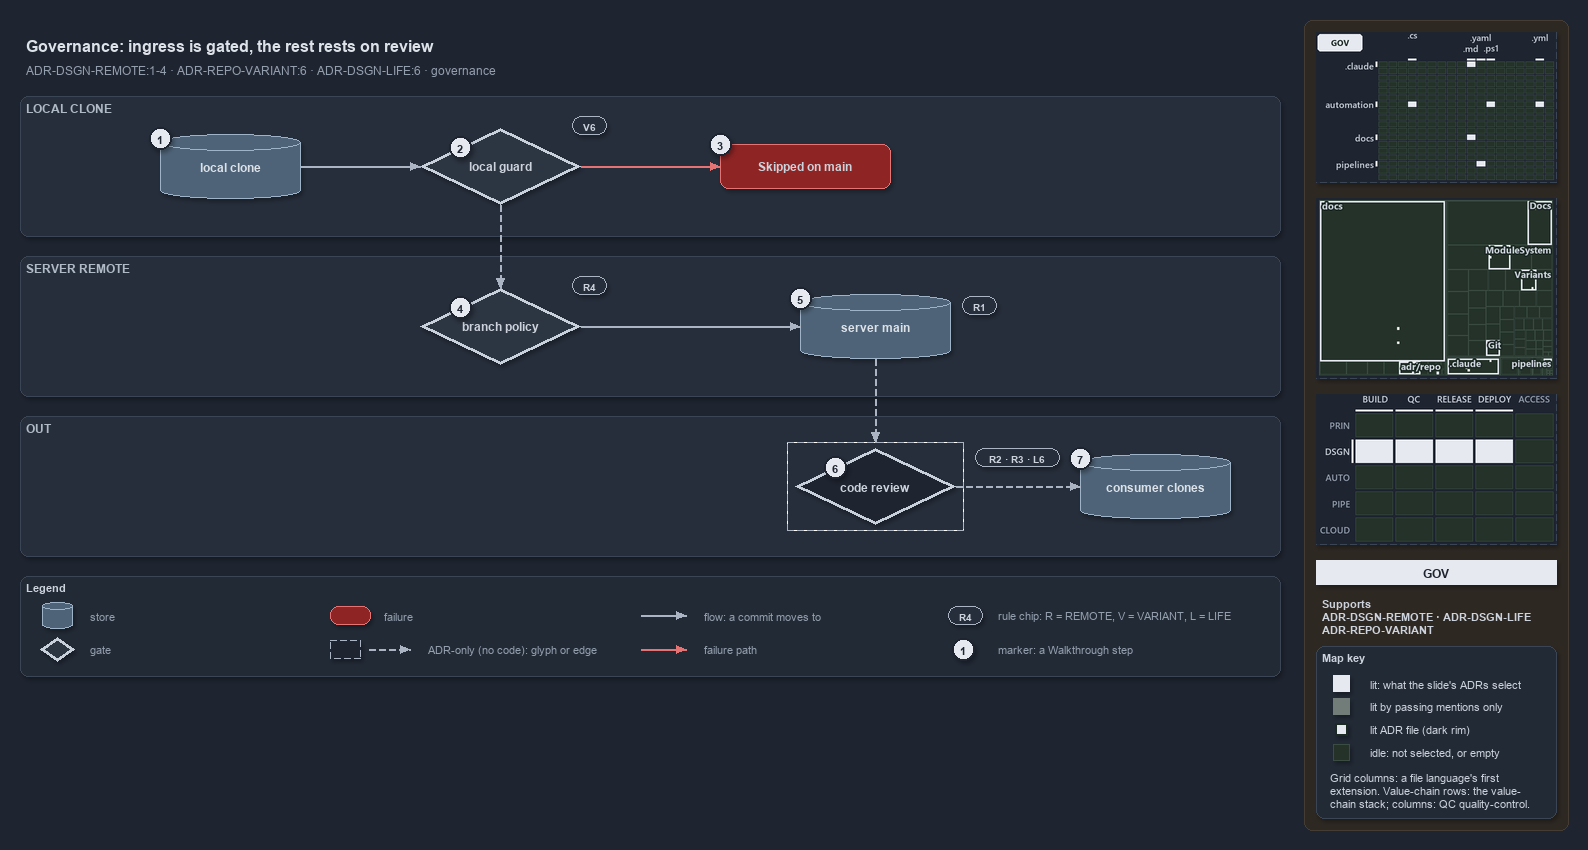

The diagram above was exported from draw.io. Its source (the exported page's mxGraphModel, read from the mxfile embedded in the PNG):
<mxGraphModel dx="1024" dy="768" grid="0" gridSize="10" guides="1" tooltips="1" connect="1" arrows="1" fold="1" page="1" pageScale="1" pageWidth="1572" pageHeight="680" background="#1E2430" math="0" shadow="1">
  <root>
    <mxCell id="0" />
    <mxCell id="1" parent="0" />
    <mxCell id="sidebar-bg" value="" style="rounded=1;arcSize=2;html=1;fillColor=#2E2823;strokeColor=#453C33;shadow=0;" vertex="1" parent="1">
      <mxGeometry x="1304" y="4" width="264" height="810" as="geometry" />
    </mxCell>
    <mxCell id="title" value="Governance: ingress is gated, the rest rests on review" style="text;html=1;align=left;verticalAlign=middle;fontSize=16;fontStyle=1;fontColor=#DDE2E9;" vertex="1" parent="1">
      <mxGeometry x="20" y="14" width="1260" height="30" as="geometry" />
    </mxCell>
    <mxCell id="subtitle" value="ADR-DSGN-REMOTE:1-4 &amp;#183; ADR-REPO-VARIANT:6 &amp;#183; ADR-DSGN-LIFE:6 &amp;#183; governance" style="text;html=1;align=left;verticalAlign=middle;fontSize=12;fontColor=#949FAE;" vertex="1" parent="1">
      <mxGeometry x="20" y="44" width="1240" height="20" as="geometry" />
    </mxCell>
    <mxCell id="band-local" value="LOCAL CLONE" style="rounded=1;html=1;arcSize=3;fillColor=#262E3B;strokeColor=#3A4555;verticalAlign=top;align=left;spacingLeft=8;fontStyle=1;fontSize=12;fontColor=#B0BAC7;" vertex="1" parent="1">
      <mxGeometry x="20" y="80" width="1260" height="140" as="geometry" />
    </mxCell>
    <mxCell id="band-server" value="SERVER REMOTE" style="rounded=1;html=1;arcSize=3;fillColor=#262E3B;strokeColor=#3A4555;verticalAlign=top;align=left;spacingLeft=8;fontStyle=1;fontSize=12;fontColor=#B0BAC7;" vertex="1" parent="1">
      <mxGeometry x="20" y="240" width="1260" height="140" as="geometry" />
    </mxCell>
    <mxCell id="band-out" value="OUT" style="rounded=1;html=1;arcSize=3;fillColor=#262E3B;strokeColor=#3A4555;verticalAlign=top;align=left;spacingLeft=8;fontStyle=1;fontSize=12;fontColor=#B0BAC7;" vertex="1" parent="1">
      <mxGeometry x="20" y="400" width="1260" height="140" as="geometry" />
    </mxCell>
    <mxCell id="clone" value="&lt;b&gt;local clone&lt;/b&gt;" style="shape=cylinder3;boundedLbl=1;backgroundOutline=1;size=8;whiteSpace=wrap;html=1;fillColor=#4E6378;strokeColor=#9FB3C8;fontSize=12;fontColor=#DDE2E9;" vertex="1" parent="1">
      <mxGeometry x="160" y="118" width="140" height="64" as="geometry" />
    </mxCell>
    <mxCell id="guard" value="&lt;b&gt;local guard&lt;/b&gt;" style="rhombus;whiteSpace=wrap;html=1;fillColor=#2C3542;strokeColor=#C7D0DB;strokeWidth=3;fontSize=12;fontColor=#CDD3DC;" vertex="1" parent="1">
      <mxGeometry x="420" y="112" width="160" height="76" as="geometry" />
    </mxCell>
    <mxCell id="skipped" value="&lt;b&gt;Skipped on main&lt;/b&gt;" style="rounded=1;whiteSpace=wrap;html=1;arcSize=20;fillColor=#8E2424;strokeColor=#E57373;fontSize=12;" vertex="1" parent="1">
      <mxGeometry x="720" y="128" width="170" height="44" as="geometry" />
    </mxCell>
    <mxCell id="policy" value="&lt;b&gt;branch policy&lt;/b&gt;" style="rhombus;whiteSpace=wrap;html=1;fillColor=#2C3542;strokeColor=#C7D0DB;strokeWidth=3;fontSize=12;fontColor=#CDD3DC;" vertex="1" parent="1">
      <mxGeometry x="420" y="272" width="160" height="76" as="geometry" />
    </mxCell>
    <mxCell id="main" value="&lt;b&gt;server main&lt;/b&gt;" style="shape=cylinder3;boundedLbl=1;backgroundOutline=1;size=8;whiteSpace=wrap;html=1;fillColor=#4E6378;strokeColor=#9FB3C8;fontSize=12;fontColor=#DDE2E9;" vertex="1" parent="1">
      <mxGeometry x="800" y="278" width="150" height="64" as="geometry" />
    </mxCell>
    <mxCell id="review" value="&lt;b&gt;code review&lt;/b&gt;" style="rhombus;whiteSpace=wrap;html=1;fillColor=#1E2430;strokeColor=#C7D0DB;strokeWidth=3;dashed=1;fontSize=12;fontColor=#CDD3DC;" vertex="1" parent="1">
      <mxGeometry x="795" y="432" width="160" height="76" as="geometry" />
    </mxCell>
    <mxCell id="frame-review" value="" style="rounded=0;html=1;fillColor=none;strokeColor=#AAB4C3;dashed=1;" vertex="1" parent="1">
      <mxGeometry x="787" y="426" width="176" height="88" as="geometry" />
    </mxCell>
    <mxCell id="consumers" value="&lt;b&gt;consumer clones&lt;/b&gt;" style="shape=cylinder3;boundedLbl=1;backgroundOutline=1;size=8;whiteSpace=wrap;html=1;fillColor=#4E6378;strokeColor=#9FB3C8;fontSize=12;fontColor=#DDE2E9;" vertex="1" parent="1">
      <mxGeometry x="1080" y="438" width="150" height="64" as="geometry" />
    </mxCell>
    <mxCell id="chip-guard" value="V6" style="rounded=1;arcSize=50;whiteSpace=wrap;html=1;fillColor=#262E3B;strokeColor=#AAB4C3;fontColor=#CDD3DC;fontStyle=1;fontSize=10.5;" vertex="1" parent="1">
      <mxGeometry x="572" y="100" width="34" height="18" as="geometry" />
    </mxCell>
    <mxCell id="chip-policy" value="R4" style="rounded=1;arcSize=50;whiteSpace=wrap;html=1;fillColor=#262E3B;strokeColor=#AAB4C3;fontColor=#CDD3DC;fontStyle=1;fontSize=10.5;" vertex="1" parent="1">
      <mxGeometry x="572" y="260" width="34" height="18" as="geometry" />
    </mxCell>
    <mxCell id="chip-main" value="R1" style="rounded=1;arcSize=50;whiteSpace=wrap;html=1;fillColor=#262E3B;strokeColor=#AAB4C3;fontColor=#CDD3DC;fontStyle=1;fontSize=10.5;" vertex="1" parent="1">
      <mxGeometry x="962" y="280" width="34" height="18" as="geometry" />
    </mxCell>
    <mxCell id="chip-review" value="R2 &amp;#183; R3 &amp;#183; L6" style="rounded=1;arcSize=50;whiteSpace=wrap;html=1;fillColor=#262E3B;strokeColor=#AAB4C3;fontColor=#CDD3DC;fontStyle=1;fontSize=10.5;" vertex="1" parent="1">
      <mxGeometry x="975" y="432" width="84" height="18" as="geometry" />
    </mxCell>
    <mxCell id="p-edge-clone-guard-a" value="" style="text;html=1;strokeColor=none;fillColor=none;" vertex="1" parent="1">
      <mxGeometry x="300" y="150" width="1" height="1" as="geometry" />
    </mxCell>
    <mxCell id="p-edge-clone-guard-b" value="" style="text;html=1;strokeColor=none;fillColor=none;" vertex="1" parent="1">
      <mxGeometry x="420" y="150" width="1" height="1" as="geometry" />
    </mxCell>
    <mxCell id="edge-clone-guard" value="" style="edgeStyle=orthogonalEdgeStyle;rounded=1;html=1;fontSize=10;endArrow=block;strokeColor=#AAB4C3;fontColor=#CDD3DC;shadow=0;" edge="1" parent="1" source="p-edge-clone-guard-a" target="p-edge-clone-guard-b">
      <mxGeometry relative="1" as="geometry" />
    </mxCell>
    <mxCell id="p-edge-guard-skipped-a" value="" style="text;html=1;strokeColor=none;fillColor=none;" vertex="1" parent="1">
      <mxGeometry x="580" y="150" width="1" height="1" as="geometry" />
    </mxCell>
    <mxCell id="p-edge-guard-skipped-b" value="" style="text;html=1;strokeColor=none;fillColor=none;" vertex="1" parent="1">
      <mxGeometry x="720" y="150" width="1" height="1" as="geometry" />
    </mxCell>
    <mxCell id="edge-guard-skipped" value="" style="edgeStyle=orthogonalEdgeStyle;rounded=1;html=1;fontSize=10;endArrow=block;strokeColor=#E57373;fontColor=#CDD3DC;shadow=0;" edge="1" parent="1" source="p-edge-guard-skipped-a" target="p-edge-guard-skipped-b">
      <mxGeometry relative="1" as="geometry" />
    </mxCell>
    <mxCell id="p-edge-guard-policy-a" value="" style="text;html=1;strokeColor=none;fillColor=none;" vertex="1" parent="1">
      <mxGeometry x="500" y="188" width="1" height="1" as="geometry" />
    </mxCell>
    <mxCell id="p-edge-guard-policy-b" value="" style="text;html=1;strokeColor=none;fillColor=none;" vertex="1" parent="1">
      <mxGeometry x="500" y="272" width="1" height="1" as="geometry" />
    </mxCell>
    <mxCell id="edge-guard-policy" value="" style="edgeStyle=orthogonalEdgeStyle;rounded=1;html=1;fontSize=10;endArrow=block;strokeColor=#AAB4C3;dashed=1;fontColor=#CDD3DC;shadow=0;" edge="1" parent="1" source="p-edge-guard-policy-a" target="p-edge-guard-policy-b">
      <mxGeometry relative="1" as="geometry" />
    </mxCell>
    <mxCell id="p-edge-policy-main-a" value="" style="text;html=1;strokeColor=none;fillColor=none;" vertex="1" parent="1">
      <mxGeometry x="580" y="310" width="1" height="1" as="geometry" />
    </mxCell>
    <mxCell id="p-edge-policy-main-b" value="" style="text;html=1;strokeColor=none;fillColor=none;" vertex="1" parent="1">
      <mxGeometry x="800" y="310" width="1" height="1" as="geometry" />
    </mxCell>
    <mxCell id="edge-policy-main" value="" style="edgeStyle=orthogonalEdgeStyle;rounded=1;html=1;fontSize=10;endArrow=block;strokeColor=#AAB4C3;fontColor=#CDD3DC;shadow=0;" edge="1" parent="1" source="p-edge-policy-main-a" target="p-edge-policy-main-b">
      <mxGeometry relative="1" as="geometry" />
    </mxCell>
    <mxCell id="p-edge-main-review-a" value="" style="text;html=1;strokeColor=none;fillColor=none;" vertex="1" parent="1">
      <mxGeometry x="875" y="342" width="1" height="1" as="geometry" />
    </mxCell>
    <mxCell id="p-edge-main-review-b" value="" style="text;html=1;strokeColor=none;fillColor=none;" vertex="1" parent="1">
      <mxGeometry x="875" y="426" width="1" height="1" as="geometry" />
    </mxCell>
    <mxCell id="edge-main-review" value="" style="edgeStyle=orthogonalEdgeStyle;rounded=1;html=1;fontSize=10;endArrow=block;strokeColor=#AAB4C3;dashed=1;fontColor=#CDD3DC;shadow=0;" edge="1" parent="1" source="p-edge-main-review-a" target="p-edge-main-review-b">
      <mxGeometry relative="1" as="geometry" />
    </mxCell>
    <mxCell id="p-edge-review-consumers-a" value="" style="text;html=1;strokeColor=none;fillColor=none;" vertex="1" parent="1">
      <mxGeometry x="955" y="470" width="1" height="1" as="geometry" />
    </mxCell>
    <mxCell id="p-edge-review-consumers-b" value="" style="text;html=1;strokeColor=none;fillColor=none;" vertex="1" parent="1">
      <mxGeometry x="1080" y="470" width="1" height="1" as="geometry" />
    </mxCell>
    <mxCell id="edge-review-consumers" value="" style="edgeStyle=orthogonalEdgeStyle;rounded=1;html=1;fontSize=10;endArrow=block;strokeColor=#AAB4C3;dashed=1;fontColor=#CDD3DC;shadow=0;" edge="1" parent="1" source="p-edge-review-consumers-a" target="p-edge-review-consumers-b">
      <mxGeometry relative="1" as="geometry" />
    </mxCell>
    <mxCell id="mark-1" value="1" style="ellipse;html=1;fillColor=#E6EAF0;strokeColor=#1E2430;strokeWidth=2;fontColor=#1E2430;fontStyle=1;fontSize=11;" vertex="1" parent="1">
      <mxGeometry x="149" y="111" width="22" height="22" as="geometry" />
    </mxCell>
    <mxCell id="mark-2" value="2" style="ellipse;html=1;fillColor=#E6EAF0;strokeColor=#1E2430;strokeWidth=2;fontColor=#1E2430;fontStyle=1;fontSize=11;" vertex="1" parent="1">
      <mxGeometry x="449.0" y="120.0" width="22" height="22" as="geometry" />
    </mxCell>
    <mxCell id="mark-3" value="3" style="ellipse;html=1;fillColor=#E6EAF0;strokeColor=#1E2430;strokeWidth=2;fontColor=#1E2430;fontStyle=1;fontSize=11;" vertex="1" parent="1">
      <mxGeometry x="709" y="117" width="22" height="22" as="geometry" />
    </mxCell>
    <mxCell id="mark-4" value="4" style="ellipse;html=1;fillColor=#E6EAF0;strokeColor=#1E2430;strokeWidth=2;fontColor=#1E2430;fontStyle=1;fontSize=11;" vertex="1" parent="1">
      <mxGeometry x="449.0" y="280.0" width="22" height="22" as="geometry" />
    </mxCell>
    <mxCell id="mark-5" value="5" style="ellipse;html=1;fillColor=#E6EAF0;strokeColor=#1E2430;strokeWidth=2;fontColor=#1E2430;fontStyle=1;fontSize=11;" vertex="1" parent="1">
      <mxGeometry x="789" y="271" width="22" height="22" as="geometry" />
    </mxCell>
    <mxCell id="mark-6" value="6" style="ellipse;html=1;fillColor=#E6EAF0;strokeColor=#1E2430;strokeWidth=2;fontColor=#1E2430;fontStyle=1;fontSize=11;" vertex="1" parent="1">
      <mxGeometry x="824.0" y="440.0" width="22" height="22" as="geometry" />
    </mxCell>
    <mxCell id="mark-7" value="7" style="ellipse;html=1;fillColor=#E6EAF0;strokeColor=#1E2430;strokeWidth=2;fontColor=#1E2430;fontStyle=1;fontSize=11;" vertex="1" parent="1">
      <mxGeometry x="1069" y="431" width="22" height="22" as="geometry" />
    </mxCell>
    <mxCell id="legend" value="&lt;b&gt;Legend&lt;/b&gt;" style="rounded=1;whiteSpace=wrap;html=1;arcSize=6;fillColor=#222A36;strokeColor=#3A4555;align=left;verticalAlign=top;spacing=8;fontSize=11;fontColor=#CDD3DC;" vertex="1" parent="1">
      <mxGeometry x="20" y="560" width="1260" height="100" as="geometry" />
    </mxCell>
    <mxCell id="legend-0" value="" style="shape=cylinder3;boundedLbl=1;backgroundOutline=1;size=8;whiteSpace=wrap;html=1;fillColor=#4E6378;strokeColor=#9FB3C8;fontSize=12;fontColor=#DDE2E9;" vertex="1" parent="1">
      <mxGeometry x="42" y="586" width="30" height="26" as="geometry" />
    </mxCell>
    <mxCell id="legend-0-text" value="store" style="text;html=1;align=left;verticalAlign=middle;fontSize=11;fontColor=#949FAE;" vertex="1" parent="1">
      <mxGeometry x="84" y="589" width="260" height="20" as="geometry" />
    </mxCell>
    <mxCell id="legend-1" value="" style="rhombus;whiteSpace=wrap;html=1;fillColor=#2C3542;strokeColor=#C7D0DB;strokeWidth=3;fontSize=12;fontColor=#CDD3DC;" vertex="1" parent="1">
      <mxGeometry x="40" y="621" width="34" height="24" as="geometry" />
    </mxCell>
    <mxCell id="legend-1-text" value="gate" style="text;html=1;align=left;verticalAlign=middle;fontSize=11;fontColor=#949FAE;" vertex="1" parent="1">
      <mxGeometry x="84" y="623" width="260" height="20" as="geometry" />
    </mxCell>
    <mxCell id="legend-2" value="" style="rounded=1;whiteSpace=wrap;html=1;arcSize=20;fillColor=#8E2424;strokeColor=#E57373;fontSize=12;" vertex="1" parent="1">
      <mxGeometry x="330" y="590" width="40" height="18" as="geometry" />
    </mxCell>
    <mxCell id="legend-2-text" value="failure" style="text;html=1;align=left;verticalAlign=middle;fontSize=11;fontColor=#949FAE;" vertex="1" parent="1">
      <mxGeometry x="378" y="589" width="260" height="20" as="geometry" />
    </mxCell>
    <mxCell id="legend-3" value="" style="rounded=0;html=1;fillColor=#1E2430;strokeColor=#AAB4C3;dashed=1;" vertex="1" parent="1">
      <mxGeometry x="330" y="624" width="30" height="18" as="geometry" />
    </mxCell>
    <mxCell id="p-legend-3e-a" value="" style="text;html=1;strokeColor=none;fillColor=none;" vertex="1" parent="1">
      <mxGeometry x="368" y="633" width="1" height="1" as="geometry" />
    </mxCell>
    <mxCell id="p-legend-3e-b" value="" style="text;html=1;strokeColor=none;fillColor=none;" vertex="1" parent="1">
      <mxGeometry x="410" y="633" width="1" height="1" as="geometry" />
    </mxCell>
    <mxCell id="legend-3e" value="" style="edgeStyle=orthogonalEdgeStyle;rounded=1;html=1;fontSize=10;endArrow=block;strokeColor=#AAB4C3;dashed=1;fontColor=#CDD3DC;shadow=0;" edge="1" parent="1" source="p-legend-3e-a" target="p-legend-3e-b">
      <mxGeometry relative="1" as="geometry" />
    </mxCell>
    <mxCell id="legend-3-text" value="ADR-only (no code): glyph or edge" style="text;html=1;align=left;verticalAlign=middle;fontSize=11;fontColor=#949FAE;" vertex="1" parent="1">
      <mxGeometry x="422" y="623" width="260" height="20" as="geometry" />
    </mxCell>
    <mxCell id="p-legend-4-a" value="" style="text;html=1;strokeColor=none;fillColor=none;" vertex="1" parent="1">
      <mxGeometry x="640" y="599" width="1" height="1" as="geometry" />
    </mxCell>
    <mxCell id="p-legend-4-b" value="" style="text;html=1;strokeColor=none;fillColor=none;" vertex="1" parent="1">
      <mxGeometry x="686" y="599" width="1" height="1" as="geometry" />
    </mxCell>
    <mxCell id="legend-4" value="" style="edgeStyle=orthogonalEdgeStyle;rounded=1;html=1;fontSize=10;endArrow=block;strokeColor=#AAB4C3;fontColor=#CDD3DC;shadow=0;" edge="1" parent="1" source="p-legend-4-a" target="p-legend-4-b">
      <mxGeometry relative="1" as="geometry" />
    </mxCell>
    <mxCell id="legend-4-text" value="flow: a commit moves to" style="text;html=1;align=left;verticalAlign=middle;fontSize=11;fontColor=#949FAE;" vertex="1" parent="1">
      <mxGeometry x="698" y="589" width="260" height="20" as="geometry" />
    </mxCell>
    <mxCell id="p-legend-5-a" value="" style="text;html=1;strokeColor=none;fillColor=none;" vertex="1" parent="1">
      <mxGeometry x="640" y="633" width="1" height="1" as="geometry" />
    </mxCell>
    <mxCell id="p-legend-5-b" value="" style="text;html=1;strokeColor=none;fillColor=none;" vertex="1" parent="1">
      <mxGeometry x="686" y="633" width="1" height="1" as="geometry" />
    </mxCell>
    <mxCell id="legend-5" value="" style="edgeStyle=orthogonalEdgeStyle;rounded=1;html=1;fontSize=10;endArrow=block;strokeColor=#E57373;fontColor=#CDD3DC;shadow=0;" edge="1" parent="1" source="p-legend-5-a" target="p-legend-5-b">
      <mxGeometry relative="1" as="geometry" />
    </mxCell>
    <mxCell id="legend-5-text" value="failure path" style="text;html=1;align=left;verticalAlign=middle;fontSize=11;fontColor=#949FAE;" vertex="1" parent="1">
      <mxGeometry x="698" y="623" width="260" height="20" as="geometry" />
    </mxCell>
    <mxCell id="legend-6" value="R4" style="rounded=1;arcSize=50;whiteSpace=wrap;html=1;fillColor=#262E3B;strokeColor=#AAB4C3;fontColor=#CDD3DC;fontStyle=1;fontSize=10.5;" vertex="1" parent="1">
      <mxGeometry x="948" y="590" width="34" height="18" as="geometry" />
    </mxCell>
    <mxCell id="legend-6-text" value="rule chip: R = REMOTE, V = VARIANT, L = LIFE" style="text;html=1;align=left;verticalAlign=middle;fontSize=11;fontColor=#949FAE;" vertex="1" parent="1">
      <mxGeometry x="992" y="589" width="260" height="20" as="geometry" />
    </mxCell>
    <mxCell id="legend-7" value="1" style="ellipse;html=1;fillColor=#E6EAF0;strokeColor=#1E2430;strokeWidth=2;fontColor=#1E2430;fontStyle=1;fontSize=11;" vertex="1" parent="1">
      <mxGeometry x="952" y="622" width="22" height="22" as="geometry" />
    </mxCell>
    <mxCell id="legend-7-text" value="marker: a Walkthrough step" style="text;html=1;align=left;verticalAlign=middle;fontSize=11;fontColor=#949FAE;" vertex="1" parent="1">
      <mxGeometry x="992" y="623" width="260" height="20" as="geometry" />
    </mxCell>
    <mxCell id="minimap-grid" value="" style="shape=image;html=1;imageAspect=0;aspect=fixed;verticalLabelPosition=bottom;strokeColor=#3A4555;dashed=1;fillColor=#222A36;image=data:image/png,(base64 omitted: 12364 chars);" vertex="1" parent="1">
      <mxGeometry x="1316" y="16" width="240" height="150" as="geometry" />
    </mxCell>
    <mxCell id="minimap-tree" value="" style="shape=image;html=1;imageAspect=0;aspect=fixed;verticalLabelPosition=bottom;strokeColor=#3A4555;dashed=1;fillColor=#222A36;image=data:image/png,(base64 omitted: 20556 chars);" vertex="1" parent="1">
      <mxGeometry x="1316" y="182" width="240" height="180" as="geometry" />
    </mxCell>
    <mxCell id="minimap-chain" value="" style="shape=image;html=1;imageAspect=0;aspect=fixed;verticalLabelPosition=bottom;strokeColor=#3A4555;dashed=1;fillColor=#222A36;image=data:image/png,(base64 omitted: 13300 chars);" vertex="1" parent="1">
      <mxGeometry x="1316" y="378" width="240" height="150" as="geometry" />
    </mxCell>
    <mxCell id="lens-badge" value="GOV" style="rounded=0;whiteSpace=wrap;html=1;align=center;verticalAlign=middle;fontSize=12;fontStyle=1;fontColor=#1E2430;fillColor=#E6EAF0;strokeColor=none;" vertex="1" parent="1">
      <mxGeometry x="1316" y="544" width="240" height="24" as="geometry" />
    </mxCell>
    <mxCell id="supports" value="&lt;b&gt;Supports&lt;/b&gt;&lt;br&gt;ADR-DSGN-REMOTE &amp;#183; ADR-DSGN-LIFE&lt;br&gt;ADR-REPO-VARIANT" style="text;html=1;whiteSpace=wrap;align=left;verticalAlign=top;fontSize=11;fontColor=#CDD3DC;" vertex="1" parent="1">
      <mxGeometry x="1316" y="576" width="240" height="46" as="geometry" />
    </mxCell>
    <mxCell id="mapkey" value="&lt;b&gt;Map key&lt;/b&gt;" style="rounded=1;arcSize=6;whiteSpace=wrap;html=1;align=left;verticalAlign=top;fontSize=11;fontColor=#CDD3DC;fillColor=#222A36;strokeColor=#3A4555;spacingLeft=8;spacingTop=2;" vertex="1" parent="1">
      <mxGeometry x="1316" y="630" width="240" height="172" as="geometry" />
    </mxCell>
    <mxCell id="mapkey-lit" value="" style="rounded=0;html=1;fillColor=#E6EAF0;strokeColor=#E6EAF0;" vertex="1" parent="1">
      <mxGeometry x="1333.0" y="659.0" width="16" height="16" as="geometry" />
    </mxCell>
    <mxCell id="mapkey-lit-text" value="lit: what the slide's ADRs select" style="text;html=1;align=left;verticalAlign=middle;fontSize=11;fontColor=#CDD3DC;" vertex="1" parent="1">
      <mxGeometry x="1364" y="657" width="184" height="20" as="geometry" />
    </mxCell>
    <mxCell id="mapkey-touched" value="" style="rounded=0;html=1;fillColor=#727C79;strokeColor=#727C79;" vertex="1" parent="1">
      <mxGeometry x="1333.0" y="682.0" width="16" height="16" as="geometry" />
    </mxCell>
    <mxCell id="mapkey-touched-text" value="lit by passing mentions only" style="text;html=1;align=left;verticalAlign=middle;fontSize=11;fontColor=#CDD3DC;" vertex="1" parent="1">
      <mxGeometry x="1364" y="680" width="184" height="20" as="geometry" />
    </mxCell>
    <mxCell id="mapkey-adr" value="" style="rounded=0;html=1;fillColor=#E6EAF0;strokeColor=#1C2A24;strokeWidth=2;" vertex="1" parent="1">
      <mxGeometry x="1335.0" y="707.0" width="12" height="12" as="geometry" />
    </mxCell>
    <mxCell id="mapkey-adr-text" value="lit ADR file (dark rim)" style="text;html=1;align=left;verticalAlign=middle;fontSize=11;fontColor=#CDD3DC;" vertex="1" parent="1">
      <mxGeometry x="1364" y="703" width="184" height="20" as="geometry" />
    </mxCell>
    <mxCell id="mapkey-idle" value="" style="rounded=0;html=1;fillColor=#243229;strokeColor=#3B4D43;" vertex="1" parent="1">
      <mxGeometry x="1333.0" y="728.0" width="16" height="16" as="geometry" />
    </mxCell>
    <mxCell id="mapkey-idle-text" value="idle: not selected, or empty" style="text;html=1;align=left;verticalAlign=middle;fontSize=11;fontColor=#CDD3DC;" vertex="1" parent="1">
      <mxGeometry x="1364" y="726" width="184" height="20" as="geometry" />
    </mxCell>
    <mxCell id="mapkey-codes" value="Grid columns: a file language's first&lt;br&gt;extension. Value-chain rows: the value-&lt;br&gt;chain stack; columns: QC quality-control." style="text;html=1;align=left;verticalAlign=top;whiteSpace=wrap;fontSize=11;fontColor=#CDD3DC;" vertex="1" parent="1">
      <mxGeometry x="1324" y="750" width="224" height="46" as="geometry" />
    </mxCell>
  </root>
</mxGraphModel>